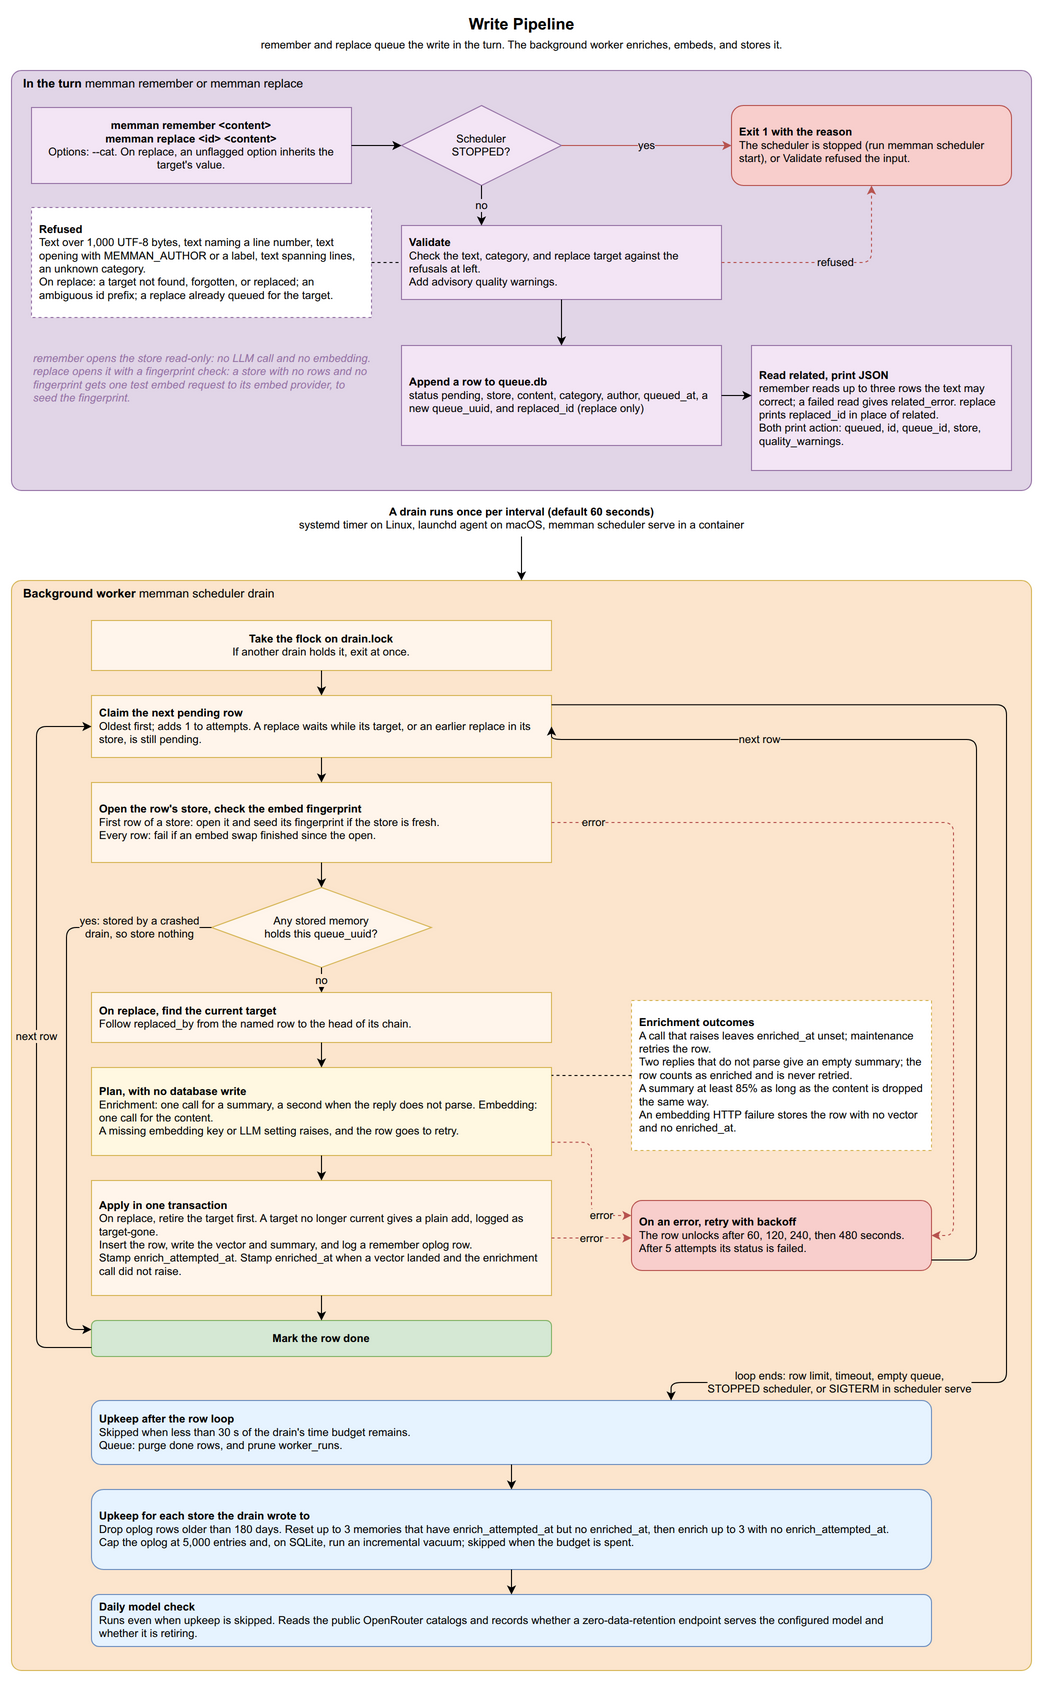

The diagram above was exported from draw.io. Its source (the exported page's mxGraphModel, read from the mxfile embedded in the PNG):
<mxGraphModel dx="1422" dy="1400" grid="1" gridSize="10" guides="1" tooltips="1" connect="1" arrows="1" fold="1" page="1" pageScale="1" pageWidth="1100" pageHeight="1700" math="0" shadow="0">
  <root>
    <mxCell id="0" />
    <mxCell id="1" parent="0" />
    <mxCell id="r_title" value="&lt;b&gt;Write Pipeline&lt;/b&gt;&lt;br&gt;&lt;font style=&quot;font-size:11px&quot;&gt;remember and replace queue the write in the turn. The background worker enriches, embeds, and stores it.&lt;/font&gt;" style="text;html=1;align=center;verticalAlign=middle;fontSize=16;strokeColor=none;fillColor=none;" vertex="1" parent="1">
      <mxGeometry x="150" y="10" width="800" height="45" as="geometry" />
    </mxCell>
    <mxCell id="t1_box" value="&lt;b&gt;In the turn&lt;/b&gt;  memman remember or memman replace" style="rounded=1;absoluteArcSize=1;arcSize=20;whiteSpace=wrap;html=1;fillColor=#e1d5e7;strokeColor=#9673a6;verticalAlign=top;fontSize=12;align=left;spacingLeft=10;" vertex="1" parent="1">
      <mxGeometry x="40" y="70" width="1020" height="420" as="geometry" />
    </mxCell>
    <mxCell id="r_start" value="&lt;b&gt;memman remember &amp;lt;content&amp;gt;&lt;br&gt;memman replace &amp;lt;id&amp;gt; &amp;lt;content&amp;gt;&lt;/b&gt;&lt;br&gt;Options: --cat. On replace, an unflagged option inherits the target's value." style="rounded=0;whiteSpace=wrap;html=1;fillColor=#F3E5F5;strokeColor=#9673a6;fontSize=11;align=center;spacingLeft=6;spacingRight=6;" vertex="1" parent="1">
      <mxGeometry x="60" y="107" width="320" height="76" as="geometry" />
    </mxCell>
    <mxCell id="r_check_state" value="Scheduler&lt;br&gt;STOPPED?" style="rhombus;whiteSpace=wrap;html=1;fillColor=#F3E5F5;strokeColor=#9673a6;fontSize=11;" vertex="1" parent="1">
      <mxGeometry x="430" y="105" width="160" height="80" as="geometry" />
    </mxCell>
    <mxCell id="r_reject" value="&lt;b&gt;Exit 1 with the reason&lt;/b&gt;&lt;br&gt;The scheduler is stopped (run memman scheduler start), or Validate refused the input." style="rounded=1;whiteSpace=wrap;html=1;fillColor=#f8cecc;strokeColor=#b85450;fontSize=11;align=left;spacingLeft=6;spacingRight=6;" vertex="1" parent="1">
      <mxGeometry x="760" y="105" width="280" height="80" as="geometry" />
    </mxCell>
    <mxCell id="r_validate" value="&lt;b&gt;Validate&lt;/b&gt;&lt;br&gt;Check the text, category, and replace target against the refusals at left.&lt;br&gt;Add advisory quality warnings." style="rounded=0;whiteSpace=wrap;html=1;fillColor=#F3E5F5;strokeColor=#9673a6;fontSize=11;align=left;spacingLeft=6;spacingRight=6;" vertex="1" parent="1">
      <mxGeometry x="430" y="225" width="320" height="74" as="geometry" />
    </mxCell>
    <mxCell id="r_refusals" value="&lt;b&gt;Refused&lt;/b&gt;&lt;br&gt;Text over 1,000 UTF-8 bytes, text naming a line number, text opening with MEMMAN_AUTHOR or a label, text spanning lines, an unknown category.&lt;br&gt;On replace: a target not found, forgotten, or replaced; an ambiguous id prefix; a replace already queued for the target." style="rounded=0;whiteSpace=wrap;html=1;fillColor=#ffffff;strokeColor=#9673a6;fontSize=11;align=left;spacingLeft=6;spacingRight=6;dashed=1;" vertex="1" parent="1">
      <mxGeometry x="60" y="207" width="340" height="110" as="geometry" />
    </mxCell>
    <mxCell id="r_enqueue" value="&lt;b&gt;Append a row to queue.db&lt;/b&gt;&lt;br&gt;status pending, store, content, category, author, queued_at, a new queue_uuid, and replaced_id (replace only)" style="rounded=0;whiteSpace=wrap;html=1;fillColor=#F3E5F5;strokeColor=#9673a6;fontSize=11;align=left;spacingLeft=6;spacingRight=6;" vertex="1" parent="1">
      <mxGeometry x="430" y="345" width="320" height="100" as="geometry" />
    </mxCell>
    <mxCell id="r_return" value="&lt;b&gt;Read related, print JSON&lt;/b&gt;&lt;br&gt;remember reads up to three rows the text may correct; a failed read gives related_error. replace prints replaced_id in place of related.&lt;br&gt;Both print action: queued, id, queue_id, store, quality_warnings." style="rounded=0;whiteSpace=wrap;html=1;fillColor=#F3E5F5;strokeColor=#9673a6;fontSize=11;align=left;spacingLeft=6;spacingRight=6;" vertex="1" parent="1">
      <mxGeometry x="780" y="345" width="260" height="125" as="geometry" />
    </mxCell>
    <mxCell id="r_t1_note" value="remember opens the store read-only: no LLM call and no embedding. replace opens it with a fingerprint check: a store with no rows and no fingerprint gets one test embed request to its embed provider, to seed the fingerprint." style="text;html=1;whiteSpace=wrap;align=left;verticalAlign=top;fontSize=11;fontStyle=2;fillColor=none;strokeColor=none;fontColor=#9673a6;" vertex="1" parent="1">
      <mxGeometry x="60" y="345" width="340" height="100" as="geometry" />
    </mxCell>
    <mxCell id="r_e1" value="" style="edgeStyle=orthogonalEdgeStyle;rounded=1;html=1;fontSize=11;exitX=1;exitY=0.5;exitDx=0;exitDy=0;entryX=0;entryY=0.5;entryDx=0;entryDy=0;" edge="1" parent="1" source="r_start" target="r_check_state">
      <mxGeometry relative="1" as="geometry" />
    </mxCell>
    <mxCell id="r_e2" value="yes" style="edgeStyle=orthogonalEdgeStyle;rounded=1;html=1;fontSize=11;strokeColor=#b85450;exitX=1;exitY=0.5;exitDx=0;exitDy=0;entryX=0;entryY=0.5;entryDx=0;entryDy=0;labelBackgroundColor=#e1d5e7;" edge="1" parent="1" source="r_check_state" target="r_reject">
      <mxGeometry relative="1" as="geometry" />
    </mxCell>
    <mxCell id="r_e3" value="no" style="edgeStyle=orthogonalEdgeStyle;rounded=1;html=1;fontSize=11;exitX=0.5;exitY=1;exitDx=0;exitDy=0;entryX=0.25;entryY=0;entryDx=0;entryDy=0;labelBackgroundColor=#e1d5e7;" edge="1" parent="1" source="r_check_state" target="r_validate">
      <mxGeometry relative="1" as="geometry" />
    </mxCell>
    <mxCell id="r_e_refused" value="refused" style="edgeStyle=orthogonalEdgeStyle;rounded=1;html=1;fontSize=11;dashed=1;strokeColor=#b85450;exitX=1;exitY=0.5;exitDx=0;exitDy=0;entryX=0.5;entryY=1;entryDx=0;entryDy=0;labelBackgroundColor=#e1d5e7;" edge="1" parent="1" source="r_validate" target="r_reject">
      <mxGeometry relative="1" as="geometry">
        <Array as="points">
          <mxPoint x="900" y="262" />
        </Array>
      </mxGeometry>
    </mxCell>
    <mxCell id="r_e_refusal_note" value="" style="edgeStyle=orthogonalEdgeStyle;rounded=1;html=1;fontSize=11;dashed=1;endArrow=none;exitX=1;exitY=0.5;exitDx=0;exitDy=0;entryX=0;entryY=0.5;entryDx=0;entryDy=0;" edge="1" parent="1" source="r_refusals" target="r_validate">
      <mxGeometry relative="1" as="geometry" />
    </mxCell>
    <mxCell id="r_e4" value="" style="edgeStyle=orthogonalEdgeStyle;rounded=1;html=1;fontSize=11;exitX=0.5;exitY=1;exitDx=0;exitDy=0;entryX=0.5;entryY=0;entryDx=0;entryDy=0;" edge="1" parent="1" source="r_validate" target="r_enqueue">
      <mxGeometry relative="1" as="geometry" />
    </mxCell>
    <mxCell id="r_e5" value="" style="edgeStyle=orthogonalEdgeStyle;rounded=1;html=1;fontSize=11;exitX=1;exitY=0.5;exitDx=0;exitDy=0;entryX=0;entryY=0.4;entryDx=0;entryDy=0;" edge="1" parent="1" source="r_enqueue" target="r_return">
      <mxGeometry relative="1" as="geometry" />
    </mxCell>
    <mxCell id="r_trigger" value="&lt;b&gt;A drain runs once per interval (default 60 seconds)&lt;/b&gt;&lt;br&gt;systemd timer on Linux, launchd agent on macOS, memman scheduler serve in a container" style="text;html=1;align=center;verticalAlign=middle;fontSize=11;fillColor=none;strokeColor=none;" vertex="1" parent="1">
      <mxGeometry x="40" y="500" width="1020" height="36" as="geometry" />
    </mxCell>
    <mxCell id="t2_box" value="&lt;b&gt;Background worker&lt;/b&gt;  memman scheduler drain" style="rounded=1;absoluteArcSize=1;arcSize=20;whiteSpace=wrap;html=1;fillColor=#fce5cd;strokeColor=#d6b656;verticalAlign=top;fontSize=12;align=left;spacingLeft=10;" vertex="1" parent="1">
      <mxGeometry x="40" y="580" width="1020" height="1090" as="geometry" />
    </mxCell>
    <mxCell id="r_trigger_arrow" value="" style="edgeStyle=orthogonalEdgeStyle;rounded=1;html=1;fontSize=11;exitX=0.5;exitY=1;exitDx=0;exitDy=0;entryX=0.5;entryY=0;entryDx=0;entryDy=0;" edge="1" parent="1" source="r_trigger" target="t2_box">
      <mxGeometry relative="1" as="geometry" />
    </mxCell>
    <mxCell id="r_lock" value="&lt;b&gt;Take the flock on drain.lock&lt;/b&gt;&lt;br&gt;If another drain holds it, exit at once." style="rounded=0;whiteSpace=wrap;html=1;fillColor=#FFF5EB;strokeColor=#d6b656;fontSize=11;align=center;spacingLeft=6;spacingRight=6;" vertex="1" parent="1">
      <mxGeometry x="120" y="620" width="460" height="50" as="geometry" />
    </mxCell>
    <mxCell id="r_claim" value="&lt;b&gt;Claim the next pending row&lt;/b&gt;&lt;br&gt;Oldest first; adds 1 to attempts. A replace waits while its target, or an earlier replace in its store, is still pending." style="rounded=0;whiteSpace=wrap;html=1;fillColor=#FFF5EB;strokeColor=#d6b656;fontSize=11;align=left;spacingLeft=6;spacingRight=6;" vertex="1" parent="1">
      <mxGeometry x="120" y="695" width="460" height="62" as="geometry" />
    </mxCell>
    <mxCell id="r_open" value="&lt;b&gt;Open the row's store, check the embed fingerprint&lt;/b&gt;&lt;br&gt;First row of a store: open it and seed its fingerprint if the store is fresh.&lt;br&gt;Every row: fail if an embed swap finished since the open." style="rounded=0;whiteSpace=wrap;html=1;fillColor=#FFF5EB;strokeColor=#d6b656;fontSize=11;align=left;spacingLeft=6;spacingRight=6;" vertex="1" parent="1">
      <mxGeometry x="120" y="782" width="460" height="80" as="geometry" />
    </mxCell>
    <mxCell id="r_idem" value="Any stored memory&lt;br&gt;holds this queue_uuid?" style="rhombus;whiteSpace=wrap;html=1;fillColor=#FFF5EB;strokeColor=#d6b656;fontSize=11;" vertex="1" parent="1">
      <mxGeometry x="240" y="887" width="220" height="80" as="geometry" />
    </mxCell>
    <mxCell id="r_redirect" value="&lt;b&gt;On replace, find the current target&lt;/b&gt;&lt;br&gt;Follow replaced_by from the named row to the head of its chain." style="rounded=0;whiteSpace=wrap;html=1;fillColor=#FFF5EB;strokeColor=#d6b656;fontSize=11;align=left;spacingLeft=6;spacingRight=6;" vertex="1" parent="1">
      <mxGeometry x="120" y="992" width="460" height="50" as="geometry" />
    </mxCell>
    <mxCell id="r_plan" value="&lt;b&gt;Plan, with no database write&lt;/b&gt;&lt;br&gt;Enrichment: one call for a summary, a second when the reply does not parse. Embedding: one call for the content.&lt;br&gt;A missing embedding key or LLM setting raises, and the row goes to retry." style="rounded=0;whiteSpace=wrap;html=1;fillColor=#FFF8E1;strokeColor=#d6b656;fontSize=11;align=left;spacingLeft=6;spacingRight=6;" vertex="1" parent="1">
      <mxGeometry x="120" y="1067" width="460" height="88" as="geometry" />
    </mxCell>
    <mxCell id="r_enrich_note" value="&lt;b&gt;Enrichment outcomes&lt;/b&gt;&lt;br&gt;A call that raises leaves enriched_at unset; maintenance retries the row.&lt;br&gt;Two replies that do not parse give an empty summary; the row counts as enriched and is never retried.&lt;br&gt;A summary at least 85% as long as the content is dropped the same way.&lt;br&gt;An embedding HTTP failure stores the row with no vector and no enriched_at." style="rounded=0;whiteSpace=wrap;html=1;fillColor=#ffffff;strokeColor=#d6b656;fontSize=11;align=left;spacingLeft=6;spacingRight=6;dashed=1;" vertex="1" parent="1">
      <mxGeometry x="660" y="1000" width="300" height="150" as="geometry" />
    </mxCell>
    <mxCell id="r_apply" value="&lt;b&gt;Apply in one transaction&lt;/b&gt;&lt;br&gt;On replace, retire the target first. A target no longer current gives a plain add, logged as target-gone.&lt;br&gt;Insert the row, write the vector and summary, and log a remember oplog row.&lt;br&gt;Stamp enrich_attempted_at. Stamp enriched_at when a vector landed and the enrichment call did not raise." style="rounded=0;whiteSpace=wrap;html=1;fillColor=#FFF5EB;strokeColor=#d6b656;fontSize=11;align=left;spacingLeft=6;spacingRight=6;" vertex="1" parent="1">
      <mxGeometry x="120" y="1180" width="460" height="115" as="geometry" />
    </mxCell>
    <mxCell id="r_done" value="&lt;b&gt;Mark the row done&lt;/b&gt;" style="rounded=1;whiteSpace=wrap;html=1;fillColor=#d5e8d4;strokeColor=#82b366;fontSize=11;" vertex="1" parent="1">
      <mxGeometry x="120" y="1320" width="460" height="36" as="geometry" />
    </mxCell>
    <mxCell id="r_failed" value="&lt;b&gt;On an error, retry with backoff&lt;/b&gt;&lt;br&gt;The row unlocks after 60, 120, 240, then 480 seconds. After 5 attempts its status is failed." style="rounded=1;whiteSpace=wrap;html=1;fillColor=#f8cecc;strokeColor=#b85450;fontSize=11;align=left;spacingLeft=6;spacingRight=6;" vertex="1" parent="1">
      <mxGeometry x="660" y="1200" width="300" height="70" as="geometry" />
    </mxCell>
    <mxCell id="r_maint" value="&lt;b&gt;Upkeep after the row loop&lt;/b&gt;&lt;br&gt;Skipped when less than 30 s of the drain's time budget remains.&lt;br&gt;Queue: purge done rows, and prune worker_runs." style="rounded=1;whiteSpace=wrap;html=1;fillColor=#E6F3FF;strokeColor=#6c8ebf;fontSize=11;align=left;spacingLeft=6;spacingRight=6;" vertex="1" parent="1">
      <mxGeometry x="120" y="1400" width="840" height="64" as="geometry" />
    </mxCell>
    <mxCell id="r_maint_store" value="&lt;b&gt;Upkeep for each store the drain wrote to&lt;/b&gt;&lt;br&gt;Drop oplog rows older than 180 days. Reset up to 3 memories that have enrich_attempted_at but no enriched_at, then enrich up to 3 with no enrich_attempted_at.&lt;br&gt;Cap the oplog at 5,000 entries and, on SQLite, run an incremental vacuum; skipped when the budget is spent." style="rounded=1;whiteSpace=wrap;html=1;fillColor=#E6F3FF;strokeColor=#6c8ebf;fontSize=11;align=left;spacingLeft=6;spacingRight=6;" vertex="1" parent="1">
      <mxGeometry x="120" y="1489" width="840" height="80" as="geometry" />
    </mxCell>
    <mxCell id="r_model" value="&lt;b&gt;Daily model check&lt;/b&gt;&lt;br&gt;Runs even when upkeep is skipped. Reads the public OpenRouter catalogs and records whether a zero-data-retention endpoint serves the configured model and whether it is retiring." style="rounded=1;whiteSpace=wrap;html=1;fillColor=#E6F3FF;strokeColor=#6c8ebf;fontSize=11;align=left;spacingLeft=6;spacingRight=6;" vertex="1" parent="1">
      <mxGeometry x="120" y="1594" width="840" height="52" as="geometry" />
    </mxCell>
    <mxCell id="r_e_lock_claim" value="" style="edgeStyle=orthogonalEdgeStyle;rounded=1;html=1;fontSize=11;exitX=0.5;exitY=1;exitDx=0;exitDy=0;entryX=0.5;entryY=0;entryDx=0;entryDy=0;" edge="1" parent="1" source="r_lock" target="r_claim">
      <mxGeometry relative="1" as="geometry" />
    </mxCell>
    <mxCell id="r_e_claim_open" value="" style="edgeStyle=orthogonalEdgeStyle;rounded=1;html=1;fontSize=11;exitX=0.5;exitY=1;exitDx=0;exitDy=0;entryX=0.5;entryY=0;entryDx=0;entryDy=0;" edge="1" parent="1" source="r_claim" target="r_open">
      <mxGeometry relative="1" as="geometry" />
    </mxCell>
    <mxCell id="r_e_open_idem" value="" style="edgeStyle=orthogonalEdgeStyle;rounded=1;html=1;fontSize=11;exitX=0.5;exitY=1;exitDx=0;exitDy=0;entryX=0.5;entryY=0;entryDx=0;entryDy=0;" edge="1" parent="1" source="r_open" target="r_idem">
      <mxGeometry relative="1" as="geometry" />
    </mxCell>
    <mxCell id="r_e_idem_redirect" value="no" style="edgeStyle=orthogonalEdgeStyle;rounded=1;html=1;fontSize=11;labelBackgroundColor=#fce5cd;exitX=0.5;exitY=1;exitDx=0;exitDy=0;entryX=0.5;entryY=0;entryDx=0;entryDy=0;" edge="1" parent="1" source="r_idem" target="r_redirect">
      <mxGeometry relative="1" as="geometry" />
    </mxCell>
    <mxCell id="r_e_idem_done" value="yes: stored by a crashed&lt;br&gt;drain, so store nothing" style="edgeStyle=orthogonalEdgeStyle;rounded=1;html=1;fontSize=11;labelBackgroundColor=#fce5cd;exitX=0;exitY=0.5;exitDx=0;exitDy=0;entryX=0;entryY=0.25;entryDx=0;entryDy=0;" edge="1" parent="1" source="r_idem" target="r_done">
      <mxGeometry x="-0.75" relative="1" as="geometry">
        <Array as="points">
          <mxPoint x="95" y="927" />
          <mxPoint x="95" y="1329" />
        </Array>
      </mxGeometry>
    </mxCell>
    <mxCell id="r_e_redirect_plan" value="" style="edgeStyle=orthogonalEdgeStyle;rounded=1;html=1;fontSize=11;exitX=0.5;exitY=1;exitDx=0;exitDy=0;entryX=0.5;entryY=0;entryDx=0;entryDy=0;" edge="1" parent="1" source="r_redirect" target="r_plan">
      <mxGeometry relative="1" as="geometry" />
    </mxCell>
    <mxCell id="r_e_plan_apply" value="" style="edgeStyle=orthogonalEdgeStyle;rounded=1;html=1;fontSize=11;exitX=0.5;exitY=1;exitDx=0;exitDy=0;entryX=0.5;entryY=0;entryDx=0;entryDy=0;" edge="1" parent="1" source="r_plan" target="r_apply">
      <mxGeometry relative="1" as="geometry" />
    </mxCell>
    <mxCell id="r_e_apply_done" value="" style="edgeStyle=orthogonalEdgeStyle;rounded=1;html=1;fontSize=11;exitX=0.5;exitY=1;exitDx=0;exitDy=0;entryX=0.5;entryY=0;entryDx=0;entryDy=0;" edge="1" parent="1" source="r_apply" target="r_done">
      <mxGeometry relative="1" as="geometry" />
    </mxCell>
    <mxCell id="r_e_open_fail" value="error" style="edgeStyle=orthogonalEdgeStyle;rounded=1;html=1;fontSize=11;dashed=1;strokeColor=#b85450;labelBackgroundColor=#fce5cd;exitX=1;exitY=0.5;exitDx=0;exitDy=0;entryX=1;entryY=0.5;entryDx=0;entryDy=0;" edge="1" parent="1" source="r_open" target="r_failed">
      <mxGeometry x="-0.9" relative="1" as="geometry">
        <Array as="points">
          <mxPoint x="982" y="822" />
          <mxPoint x="982" y="1235" />
        </Array>
      </mxGeometry>
    </mxCell>
    <mxCell id="r_e_plan_fail" value="error" style="edgeStyle=orthogonalEdgeStyle;rounded=1;html=1;fontSize=11;dashed=1;strokeColor=#b85450;labelBackgroundColor=#fce5cd;exitX=1;exitY=0.85;exitDx=0;exitDy=0;entryX=0;entryY=0.214;entryDx=0;entryDy=0;" edge="1" parent="1" source="r_plan" target="r_failed">
      <mxGeometry x="0.6" relative="1" as="geometry">
        <Array as="points">
          <mxPoint x="620" y="1142" />
          <mxPoint x="620" y="1215" />
        </Array>
      </mxGeometry>
    </mxCell>
    <mxCell id="r_e_fail" value="error" style="edgeStyle=orthogonalEdgeStyle;rounded=1;html=1;fontSize=11;dashed=1;strokeColor=#b85450;labelBackgroundColor=#fce5cd;exitX=1;exitY=0.5;exitDx=0;exitDy=0;entryX=0;entryY=0.536;entryDx=0;entryDy=0;" edge="1" parent="1" source="r_apply" target="r_failed">
      <mxGeometry relative="1" as="geometry" />
    </mxCell>
    <mxCell id="r_e_enrich_note" value="" style="edgeStyle=orthogonalEdgeStyle;rounded=1;html=1;fontSize=11;dashed=1;endArrow=none;exitX=0;exitY=0.5;exitDx=0;exitDy=0;entryX=1;entryY=0.09;entryDx=0;entryDy=0;" edge="1" parent="1" source="r_enrich_note" target="r_plan">
      <mxGeometry relative="1" as="geometry" />
    </mxCell>
    <mxCell id="r_e_loop" value="next row" style="edgeStyle=orthogonalEdgeStyle;rounded=1;html=1;fontSize=11;labelBackgroundColor=#fce5cd;exitX=0;exitY=0.75;exitDx=0;exitDy=0;entryX=0;entryY=0.5;entryDx=0;entryDy=0;" edge="1" parent="1" source="r_done" target="r_claim">
      <mxGeometry relative="1" as="geometry">
        <Array as="points">
          <mxPoint x="65" y="1347" />
          <mxPoint x="65" y="726" />
        </Array>
      </mxGeometry>
    </mxCell>
    <mxCell id="r_e_fail_loop" value="next row" style="edgeStyle=orthogonalEdgeStyle;rounded=1;html=1;fontSize=11;labelBackgroundColor=#fce5cd;exitX=1;exitY=0.85;exitDx=0;exitDy=0;entryX=1;entryY=0.5;entryDx=0;entryDy=0;" edge="1" parent="1" source="r_failed" target="r_claim">
      <mxGeometry x="0.56" relative="1" as="geometry">
        <Array as="points">
          <mxPoint x="1005" y="1259" />
          <mxPoint x="1005" y="739" />
          <mxPoint x="580" y="739" />
        </Array>
      </mxGeometry>
    </mxCell>
    <mxCell id="r_e_done_maint" value="loop ends: row limit, timeout, empty queue,&lt;br&gt;STOPPED scheduler, or SIGTERM in scheduler serve" style="edgeStyle=orthogonalEdgeStyle;rounded=1;html=1;fontSize=11;labelBackgroundColor=#fce5cd;exitX=1;exitY=0.15;exitDx=0;exitDy=0;entryX=0.69;entryY=0;entryDx=0;entryDy=0;" edge="1" parent="1" source="r_claim" target="r_maint">
      <mxGeometry x="0.75" relative="1" as="geometry">
        <Array as="points">
          <mxPoint x="1035" y="704" />
          <mxPoint x="1035" y="1382" />
          <mxPoint x="700" y="1382" />
        </Array>
      </mxGeometry>
    </mxCell>
    <mxCell id="r_e_maint_store" value="" style="edgeStyle=orthogonalEdgeStyle;rounded=1;html=1;fontSize=11;exitX=0.5;exitY=1;exitDx=0;exitDy=0;entryX=0.5;entryY=0;entryDx=0;entryDy=0;" edge="1" parent="1" source="r_maint" target="r_maint_store">
      <mxGeometry relative="1" as="geometry" />
    </mxCell>
    <mxCell id="r_e_store_model" value="" style="edgeStyle=orthogonalEdgeStyle;rounded=1;html=1;fontSize=11;exitX=0.5;exitY=1;exitDx=0;exitDy=0;entryX=0.5;entryY=0;entryDx=0;entryDy=0;" edge="1" parent="1" source="r_maint_store" target="r_model">
      <mxGeometry relative="1" as="geometry" />
    </mxCell>
  </root>
</mxGraphModel>